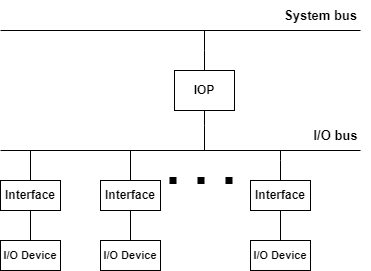

The diagram above was exported from draw.io. Its source (the exported page's mxGraphModel, read from the mxfile embedded in the PNG):
<mxGraphModel dx="1050" dy="557" grid="1" gridSize="10" guides="1" tooltips="1" connect="1" arrows="1" fold="1" page="1" pageScale="1" pageWidth="827" pageHeight="1169" math="0" shadow="0">
  <root>
    <mxCell id="0" />
    <mxCell id="1" parent="0" />
    <mxCell id="rAAwvi0hZqG7xX5FOKYo-4" style="edgeStyle=orthogonalEdgeStyle;rounded=0;orthogonalLoop=1;jettySize=auto;html=1;endArrow=none;endFill=0;" edge="1" parent="1" source="rAAwvi0hZqG7xX5FOKYo-1">
      <mxGeometry relative="1" as="geometry">
        <mxPoint x="444" y="120" as="targetPoint" />
      </mxGeometry>
    </mxCell>
    <mxCell id="rAAwvi0hZqG7xX5FOKYo-19" style="edgeStyle=orthogonalEdgeStyle;rounded=0;orthogonalLoop=1;jettySize=auto;html=1;exitX=0.5;exitY=1;exitDx=0;exitDy=0;endArrow=none;endFill=0;" edge="1" parent="1" source="rAAwvi0hZqG7xX5FOKYo-1">
      <mxGeometry relative="1" as="geometry">
        <mxPoint x="444" y="240" as="targetPoint" />
      </mxGeometry>
    </mxCell>
    <mxCell id="rAAwvi0hZqG7xX5FOKYo-1" value="&lt;b&gt;IOP&lt;/b&gt;" style="rounded=0;whiteSpace=wrap;html=1;" vertex="1" parent="1">
      <mxGeometry x="414" y="160" width="60" height="30" as="geometry" />
    </mxCell>
    <mxCell id="rAAwvi0hZqG7xX5FOKYo-2" value="" style="endArrow=none;html=1;rounded=0;" edge="1" parent="1">
      <mxGeometry width="50" height="50" relative="1" as="geometry">
        <mxPoint x="240" y="120" as="sourcePoint" />
        <mxPoint x="600" y="120" as="targetPoint" />
      </mxGeometry>
    </mxCell>
    <mxCell id="rAAwvi0hZqG7xX5FOKYo-3" value="&lt;b&gt;&lt;font style=&quot;font-size: 13px;&quot;&gt;System bus&lt;/font&gt;&lt;/b&gt;" style="text;html=1;align=center;verticalAlign=middle;resizable=0;points=[];autosize=1;strokeColor=none;fillColor=none;" vertex="1" parent="1">
      <mxGeometry x="510" y="90" width="100" height="30" as="geometry" />
    </mxCell>
    <mxCell id="rAAwvi0hZqG7xX5FOKYo-5" value="" style="endArrow=none;html=1;rounded=0;" edge="1" parent="1">
      <mxGeometry width="50" height="50" relative="1" as="geometry">
        <mxPoint x="240" y="240" as="sourcePoint" />
        <mxPoint x="600" y="240" as="targetPoint" />
      </mxGeometry>
    </mxCell>
    <mxCell id="rAAwvi0hZqG7xX5FOKYo-6" value="&lt;b&gt;&lt;font style=&quot;font-size: 13px;&quot;&gt;I/O bus&lt;/font&gt;&lt;/b&gt;" style="text;html=1;align=center;verticalAlign=middle;resizable=0;points=[];autosize=1;strokeColor=none;fillColor=none;" vertex="1" parent="1">
      <mxGeometry x="540" y="210" width="70" height="30" as="geometry" />
    </mxCell>
    <mxCell id="rAAwvi0hZqG7xX5FOKYo-9" style="edgeStyle=orthogonalEdgeStyle;rounded=0;orthogonalLoop=1;jettySize=auto;html=1;endArrow=none;endFill=0;" edge="1" parent="1" source="rAAwvi0hZqG7xX5FOKYo-7">
      <mxGeometry relative="1" as="geometry">
        <mxPoint x="520" y="240" as="targetPoint" />
      </mxGeometry>
    </mxCell>
    <mxCell id="rAAwvi0hZqG7xX5FOKYo-7" value="&lt;b&gt;Interface&lt;/b&gt;" style="rounded=0;whiteSpace=wrap;html=1;" vertex="1" parent="1">
      <mxGeometry x="490" y="270" width="60" height="30" as="geometry" />
    </mxCell>
    <mxCell id="rAAwvi0hZqG7xX5FOKYo-10" style="edgeStyle=orthogonalEdgeStyle;rounded=0;orthogonalLoop=1;jettySize=auto;html=1;entryX=0.5;entryY=1;entryDx=0;entryDy=0;endArrow=none;endFill=0;" edge="1" parent="1" source="rAAwvi0hZqG7xX5FOKYo-8" target="rAAwvi0hZqG7xX5FOKYo-7">
      <mxGeometry relative="1" as="geometry" />
    </mxCell>
    <mxCell id="rAAwvi0hZqG7xX5FOKYo-8" value="&lt;b&gt;&lt;font style=&quot;font-size: 11px;&quot;&gt;I/O Device&lt;/font&gt;&lt;/b&gt;" style="rounded=0;whiteSpace=wrap;html=1;" vertex="1" parent="1">
      <mxGeometry x="490" y="330" width="60" height="30" as="geometry" />
    </mxCell>
    <mxCell id="rAAwvi0hZqG7xX5FOKYo-15" style="edgeStyle=orthogonalEdgeStyle;rounded=0;orthogonalLoop=1;jettySize=auto;html=1;exitX=0.5;exitY=0;exitDx=0;exitDy=0;endArrow=none;endFill=0;" edge="1" parent="1" source="rAAwvi0hZqG7xX5FOKYo-11">
      <mxGeometry relative="1" as="geometry">
        <mxPoint x="370" y="240" as="targetPoint" />
      </mxGeometry>
    </mxCell>
    <mxCell id="rAAwvi0hZqG7xX5FOKYo-11" value="&lt;b&gt;Interface&lt;/b&gt;" style="rounded=0;whiteSpace=wrap;html=1;" vertex="1" parent="1">
      <mxGeometry x="340" y="270" width="60" height="30" as="geometry" />
    </mxCell>
    <mxCell id="rAAwvi0hZqG7xX5FOKYo-16" style="edgeStyle=orthogonalEdgeStyle;rounded=0;orthogonalLoop=1;jettySize=auto;html=1;exitX=0.5;exitY=0;exitDx=0;exitDy=0;entryX=0.5;entryY=1;entryDx=0;entryDy=0;endArrow=none;endFill=0;" edge="1" parent="1" source="rAAwvi0hZqG7xX5FOKYo-12" target="rAAwvi0hZqG7xX5FOKYo-11">
      <mxGeometry relative="1" as="geometry" />
    </mxCell>
    <mxCell id="rAAwvi0hZqG7xX5FOKYo-12" value="&lt;b&gt;&lt;font style=&quot;font-size: 11px;&quot;&gt;I/O Device&lt;/font&gt;&lt;/b&gt;" style="rounded=0;whiteSpace=wrap;html=1;" vertex="1" parent="1">
      <mxGeometry x="340" y="330" width="60" height="30" as="geometry" />
    </mxCell>
    <mxCell id="rAAwvi0hZqG7xX5FOKYo-17" style="edgeStyle=orthogonalEdgeStyle;rounded=0;orthogonalLoop=1;jettySize=auto;html=1;exitX=0.5;exitY=0;exitDx=0;exitDy=0;endArrow=none;endFill=0;" edge="1" parent="1" source="rAAwvi0hZqG7xX5FOKYo-13">
      <mxGeometry relative="1" as="geometry">
        <mxPoint x="270" y="240" as="targetPoint" />
      </mxGeometry>
    </mxCell>
    <mxCell id="rAAwvi0hZqG7xX5FOKYo-13" value="&lt;b&gt;Interface&lt;/b&gt;" style="rounded=0;whiteSpace=wrap;html=1;" vertex="1" parent="1">
      <mxGeometry x="240" y="270" width="60" height="30" as="geometry" />
    </mxCell>
    <mxCell id="rAAwvi0hZqG7xX5FOKYo-18" style="edgeStyle=orthogonalEdgeStyle;rounded=0;orthogonalLoop=1;jettySize=auto;html=1;exitX=0.5;exitY=0;exitDx=0;exitDy=0;entryX=0.5;entryY=1;entryDx=0;entryDy=0;endArrow=none;endFill=0;" edge="1" parent="1" source="rAAwvi0hZqG7xX5FOKYo-14" target="rAAwvi0hZqG7xX5FOKYo-13">
      <mxGeometry relative="1" as="geometry" />
    </mxCell>
    <mxCell id="rAAwvi0hZqG7xX5FOKYo-14" value="&lt;b&gt;&lt;font style=&quot;font-size: 11px;&quot;&gt;I/O Device&lt;/font&gt;&lt;/b&gt;" style="rounded=0;whiteSpace=wrap;html=1;" vertex="1" parent="1">
      <mxGeometry x="240" y="330" width="60" height="30" as="geometry" />
    </mxCell>
    <mxCell id="rAAwvi0hZqG7xX5FOKYo-20" value="&lt;b&gt;IOP&lt;/b&gt;" style="rounded=0;whiteSpace=wrap;html=1;" vertex="1" parent="1">
      <mxGeometry x="414" y="160" width="60" height="40" as="geometry" />
    </mxCell>
    <mxCell id="rAAwvi0hZqG7xX5FOKYo-22" value="" style="endArrow=none;dashed=1;html=1;dashPattern=1 3;strokeWidth=7;rounded=0;" edge="1" parent="1">
      <mxGeometry width="50" height="50" relative="1" as="geometry">
        <mxPoint x="409" y="270" as="sourcePoint" />
        <mxPoint x="479" y="270" as="targetPoint" />
      </mxGeometry>
    </mxCell>
  </root>
</mxGraphModel>